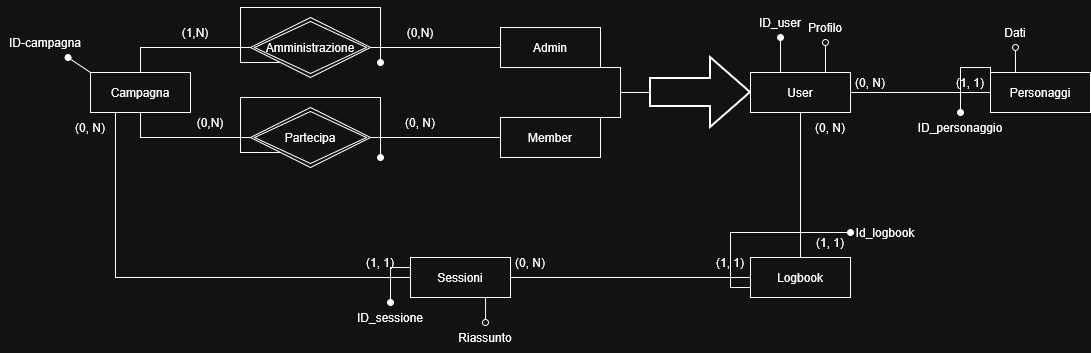

The diagram above was exported from draw.io. Its source (the exported page's mxGraphModel, read from the mxfile embedded in the PNG):
<mxGraphModel dx="1554" dy="851" grid="1" gridSize="10" guides="1" tooltips="1" connect="1" arrows="1" fold="1" page="1" pageScale="1" pageWidth="827" pageHeight="1169" math="0" shadow="0">
  <root>
    <mxCell id="0" />
    <mxCell id="1" parent="0" />
    <mxCell id="yaLl-QKgVmNQ2s6F2yD7-18" style="edgeStyle=orthogonalEdgeStyle;rounded=0;orthogonalLoop=1;jettySize=auto;html=1;exitX=0.25;exitY=1;exitDx=0;exitDy=0;endArrow=none;endFill=0;" parent="1" source="yaLl-QKgVmNQ2s6F2yD7-2" target="yaLl-QKgVmNQ2s6F2yD7-17" edge="1">
      <mxGeometry relative="1" as="geometry">
        <Array as="points">
          <mxPoint x="225" y="460" />
        </Array>
      </mxGeometry>
    </mxCell>
    <mxCell id="yaLl-QKgVmNQ2s6F2yD7-47" style="rounded=0;orthogonalLoop=1;jettySize=auto;html=1;exitX=0;exitY=0;exitDx=0;exitDy=0;endArrow=oval;endFill=1;" parent="1" source="yaLl-QKgVmNQ2s6F2yD7-2" target="yaLl-QKgVmNQ2s6F2yD7-48" edge="1">
      <mxGeometry relative="1" as="geometry">
        <mxPoint x="180.0000000000001" y="240" as="targetPoint" />
      </mxGeometry>
    </mxCell>
    <mxCell id="yaLl-QKgVmNQ2s6F2yD7-2" value="Campagna" style="whiteSpace=wrap;html=1;align=center;" parent="1" vertex="1">
      <mxGeometry x="200" y="255" width="100" height="40" as="geometry" />
    </mxCell>
    <mxCell id="yaLl-QKgVmNQ2s6F2yD7-13" style="edgeStyle=orthogonalEdgeStyle;rounded=0;orthogonalLoop=1;jettySize=auto;html=1;exitX=0;exitY=0.5;exitDx=0;exitDy=0;entryX=0.5;entryY=0;entryDx=0;entryDy=0;endArrow=none;endFill=0;" parent="1" source="yaLl-QKgVmNQ2s6F2yD7-3" target="yaLl-QKgVmNQ2s6F2yD7-2" edge="1">
      <mxGeometry relative="1" as="geometry" />
    </mxCell>
    <mxCell id="yaLl-QKgVmNQ2s6F2yD7-50" style="edgeStyle=orthogonalEdgeStyle;rounded=0;orthogonalLoop=1;jettySize=auto;html=1;exitX=0;exitY=1;exitDx=0;exitDy=0;endArrow=oval;endFill=1;" parent="1" source="yaLl-QKgVmNQ2s6F2yD7-3" edge="1">
      <mxGeometry relative="1" as="geometry">
        <mxPoint x="490" y="245" as="targetPoint" />
        <Array as="points">
          <mxPoint x="350" y="245" />
          <mxPoint x="350" y="190" />
          <mxPoint x="490" y="190" />
        </Array>
      </mxGeometry>
    </mxCell>
    <mxCell id="yaLl-QKgVmNQ2s6F2yD7-3" value="Amministrazione" style="shape=rhombus;double=1;perimeter=rhombusPerimeter;whiteSpace=wrap;html=1;align=center;" parent="1" vertex="1">
      <mxGeometry x="360" y="200" width="120" height="60" as="geometry" />
    </mxCell>
    <mxCell id="yaLl-QKgVmNQ2s6F2yD7-10" style="edgeStyle=orthogonalEdgeStyle;rounded=0;orthogonalLoop=1;jettySize=auto;html=1;exitX=0;exitY=0.5;exitDx=0;exitDy=0;entryX=1;entryY=0.5;entryDx=0;entryDy=0;endArrow=none;endFill=0;" parent="1" source="yaLl-QKgVmNQ2s6F2yD7-4" target="yaLl-QKgVmNQ2s6F2yD7-3" edge="1">
      <mxGeometry relative="1" as="geometry" />
    </mxCell>
    <mxCell id="yaLl-QKgVmNQ2s6F2yD7-4" value="Admin" style="whiteSpace=wrap;html=1;align=center;" parent="1" vertex="1">
      <mxGeometry x="610" y="210" width="100" height="40" as="geometry" />
    </mxCell>
    <mxCell id="yaLl-QKgVmNQ2s6F2yD7-11" style="edgeStyle=orthogonalEdgeStyle;rounded=0;orthogonalLoop=1;jettySize=auto;html=1;entryX=1;entryY=0.5;entryDx=0;entryDy=0;endArrow=none;endFill=0;" parent="1" source="yaLl-QKgVmNQ2s6F2yD7-5" target="yaLl-QKgVmNQ2s6F2yD7-6" edge="1">
      <mxGeometry relative="1" as="geometry" />
    </mxCell>
    <mxCell id="yaLl-QKgVmNQ2s6F2yD7-5" value="Member" style="whiteSpace=wrap;html=1;align=center;" parent="1" vertex="1">
      <mxGeometry x="610" y="300" width="100" height="40" as="geometry" />
    </mxCell>
    <mxCell id="yaLl-QKgVmNQ2s6F2yD7-14" style="edgeStyle=orthogonalEdgeStyle;rounded=0;orthogonalLoop=1;jettySize=auto;html=1;entryX=0.5;entryY=1;entryDx=0;entryDy=0;endArrow=none;endFill=0;" parent="1" source="yaLl-QKgVmNQ2s6F2yD7-6" target="yaLl-QKgVmNQ2s6F2yD7-2" edge="1">
      <mxGeometry relative="1" as="geometry" />
    </mxCell>
    <mxCell id="yaLl-QKgVmNQ2s6F2yD7-51" style="edgeStyle=orthogonalEdgeStyle;rounded=0;orthogonalLoop=1;jettySize=auto;html=1;exitX=0;exitY=1;exitDx=0;exitDy=0;endArrow=oval;endFill=1;" parent="1" source="yaLl-QKgVmNQ2s6F2yD7-6" edge="1">
      <mxGeometry relative="1" as="geometry">
        <mxPoint x="490" y="340" as="targetPoint" />
        <Array as="points">
          <mxPoint x="350" y="335" />
          <mxPoint x="350" y="280" />
          <mxPoint x="490" y="280" />
          <mxPoint x="490" y="335" />
        </Array>
      </mxGeometry>
    </mxCell>
    <mxCell id="yaLl-QKgVmNQ2s6F2yD7-6" value="&lt;div&gt;Partecipa&lt;/div&gt;" style="shape=rhombus;double=1;perimeter=rhombusPerimeter;whiteSpace=wrap;html=1;align=center;" parent="1" vertex="1">
      <mxGeometry x="360" y="290" width="120" height="60" as="geometry" />
    </mxCell>
    <mxCell id="yaLl-QKgVmNQ2s6F2yD7-8" style="edgeStyle=orthogonalEdgeStyle;rounded=0;orthogonalLoop=1;jettySize=auto;html=1;exitX=0;exitY=0.5;exitDx=0;exitDy=0;exitPerimeter=0;entryX=1;entryY=1;entryDx=0;entryDy=0;endArrow=none;endFill=0;" parent="1" source="yaLl-QKgVmNQ2s6F2yD7-7" target="yaLl-QKgVmNQ2s6F2yD7-4" edge="1">
      <mxGeometry relative="1" as="geometry">
        <Array as="points">
          <mxPoint x="730" y="275" />
          <mxPoint x="730" y="250" />
        </Array>
      </mxGeometry>
    </mxCell>
    <mxCell id="yaLl-QKgVmNQ2s6F2yD7-9" style="edgeStyle=orthogonalEdgeStyle;rounded=0;orthogonalLoop=1;jettySize=auto;html=1;entryX=1;entryY=0;entryDx=0;entryDy=0;exitX=0;exitY=0.5;exitDx=0;exitDy=0;exitPerimeter=0;endArrow=none;endFill=0;" parent="1" source="yaLl-QKgVmNQ2s6F2yD7-7" target="yaLl-QKgVmNQ2s6F2yD7-5" edge="1">
      <mxGeometry relative="1" as="geometry">
        <Array as="points">
          <mxPoint x="730" y="300" />
        </Array>
      </mxGeometry>
    </mxCell>
    <mxCell id="yaLl-QKgVmNQ2s6F2yD7-7" value="" style="verticalLabelPosition=bottom;verticalAlign=top;html=1;strokeWidth=2;shape=mxgraph.arrows2.arrow;dy=0.6;dx=40;notch=0;fillColor=#FFFFFF00;" parent="1" vertex="1">
      <mxGeometry x="760" y="240" width="100" height="70" as="geometry" />
    </mxCell>
    <mxCell id="yaLl-QKgVmNQ2s6F2yD7-16" style="edgeStyle=orthogonalEdgeStyle;rounded=0;orthogonalLoop=1;jettySize=auto;html=1;entryX=0;entryY=0.5;entryDx=0;entryDy=0;endArrow=none;endFill=0;" parent="1" source="yaLl-QKgVmNQ2s6F2yD7-12" target="yaLl-QKgVmNQ2s6F2yD7-15" edge="1">
      <mxGeometry relative="1" as="geometry" />
    </mxCell>
    <mxCell id="yaLl-QKgVmNQ2s6F2yD7-20" style="edgeStyle=orthogonalEdgeStyle;rounded=0;orthogonalLoop=1;jettySize=auto;html=1;entryX=0.5;entryY=0;entryDx=0;entryDy=0;endArrow=none;endFill=0;" parent="1" source="yaLl-QKgVmNQ2s6F2yD7-12" target="yaLl-QKgVmNQ2s6F2yD7-19" edge="1">
      <mxGeometry relative="1" as="geometry" />
    </mxCell>
    <mxCell id="yaLl-QKgVmNQ2s6F2yD7-52" style="edgeStyle=orthogonalEdgeStyle;rounded=0;orthogonalLoop=1;jettySize=auto;html=1;exitX=0.25;exitY=0;exitDx=0;exitDy=0;endArrow=oval;endFill=1;" parent="1" source="yaLl-QKgVmNQ2s6F2yD7-12" target="yaLl-QKgVmNQ2s6F2yD7-53" edge="1">
      <mxGeometry relative="1" as="geometry">
        <mxPoint x="885.2380952380952" y="230" as="targetPoint" />
        <Array as="points">
          <mxPoint x="890" y="255" />
        </Array>
      </mxGeometry>
    </mxCell>
    <mxCell id="yaLl-QKgVmNQ2s6F2yD7-64" style="edgeStyle=orthogonalEdgeStyle;rounded=0;orthogonalLoop=1;jettySize=auto;html=1;exitX=0.75;exitY=0;exitDx=0;exitDy=0;endArrow=oval;endFill=0;" parent="1" source="yaLl-QKgVmNQ2s6F2yD7-12" target="yaLl-QKgVmNQ2s6F2yD7-65" edge="1">
      <mxGeometry relative="1" as="geometry">
        <mxPoint x="935" y="210" as="targetPoint" />
      </mxGeometry>
    </mxCell>
    <mxCell id="yaLl-QKgVmNQ2s6F2yD7-12" value="User" style="whiteSpace=wrap;html=1;align=center;" parent="1" vertex="1">
      <mxGeometry x="860" y="255" width="100" height="40" as="geometry" />
    </mxCell>
    <mxCell id="yaLl-QKgVmNQ2s6F2yD7-54" style="edgeStyle=orthogonalEdgeStyle;rounded=0;orthogonalLoop=1;jettySize=auto;html=1;exitX=0;exitY=0;exitDx=0;exitDy=0;endArrow=oval;endFill=1;" parent="1" source="yaLl-QKgVmNQ2s6F2yD7-15" target="yaLl-QKgVmNQ2s6F2yD7-55" edge="1">
      <mxGeometry relative="1" as="geometry">
        <mxPoint x="1070" y="310" as="targetPoint" />
        <Array as="points">
          <mxPoint x="1100" y="250" />
          <mxPoint x="1070" y="250" />
        </Array>
      </mxGeometry>
    </mxCell>
    <mxCell id="yaLl-QKgVmNQ2s6F2yD7-62" style="edgeStyle=orthogonalEdgeStyle;rounded=0;orthogonalLoop=1;jettySize=auto;html=1;exitX=0.25;exitY=0;exitDx=0;exitDy=0;endArrow=oval;endFill=0;" parent="1" source="yaLl-QKgVmNQ2s6F2yD7-15" target="yaLl-QKgVmNQ2s6F2yD7-63" edge="1">
      <mxGeometry relative="1" as="geometry">
        <mxPoint x="1125" y="230" as="targetPoint" />
      </mxGeometry>
    </mxCell>
    <mxCell id="yaLl-QKgVmNQ2s6F2yD7-15" value="Personaggi" style="whiteSpace=wrap;html=1;align=center;" parent="1" vertex="1">
      <mxGeometry x="1100" y="255" width="100" height="40" as="geometry" />
    </mxCell>
    <mxCell id="yaLl-QKgVmNQ2s6F2yD7-21" style="edgeStyle=orthogonalEdgeStyle;rounded=0;orthogonalLoop=1;jettySize=auto;html=1;entryX=0;entryY=0.5;entryDx=0;entryDy=0;endArrow=none;endFill=0;" parent="1" source="yaLl-QKgVmNQ2s6F2yD7-17" target="yaLl-QKgVmNQ2s6F2yD7-19" edge="1">
      <mxGeometry relative="1" as="geometry" />
    </mxCell>
    <mxCell id="yaLl-QKgVmNQ2s6F2yD7-58" style="edgeStyle=orthogonalEdgeStyle;rounded=0;orthogonalLoop=1;jettySize=auto;html=1;exitX=0;exitY=0.25;exitDx=0;exitDy=0;endArrow=oval;endFill=1;" parent="1" source="yaLl-QKgVmNQ2s6F2yD7-17" target="yaLl-QKgVmNQ2s6F2yD7-59" edge="1">
      <mxGeometry relative="1" as="geometry">
        <mxPoint x="500" y="500" as="targetPoint" />
      </mxGeometry>
    </mxCell>
    <mxCell id="yaLl-QKgVmNQ2s6F2yD7-60" style="edgeStyle=orthogonalEdgeStyle;rounded=0;orthogonalLoop=1;jettySize=auto;html=1;exitX=0.75;exitY=1;exitDx=0;exitDy=0;endArrow=oval;endFill=0;" parent="1" source="yaLl-QKgVmNQ2s6F2yD7-17" target="yaLl-QKgVmNQ2s6F2yD7-61" edge="1">
      <mxGeometry relative="1" as="geometry">
        <mxPoint x="594.8965517241379" y="520" as="targetPoint" />
      </mxGeometry>
    </mxCell>
    <mxCell id="yaLl-QKgVmNQ2s6F2yD7-17" value="Sessioni" style="whiteSpace=wrap;html=1;align=center;" parent="1" vertex="1">
      <mxGeometry x="520" y="440" width="100" height="40" as="geometry" />
    </mxCell>
    <mxCell id="yaLl-QKgVmNQ2s6F2yD7-56" style="edgeStyle=orthogonalEdgeStyle;rounded=0;orthogonalLoop=1;jettySize=auto;html=1;exitX=0;exitY=0.75;exitDx=0;exitDy=0;endArrow=oval;endFill=1;entryX=0;entryY=0.5;entryDx=0;entryDy=0;" parent="1" source="yaLl-QKgVmNQ2s6F2yD7-19" target="yaLl-QKgVmNQ2s6F2yD7-57" edge="1">
      <mxGeometry relative="1" as="geometry">
        <mxPoint x="980" y="420" as="targetPoint" />
      </mxGeometry>
    </mxCell>
    <mxCell id="yaLl-QKgVmNQ2s6F2yD7-19" value="Logbook" style="whiteSpace=wrap;html=1;align=center;" parent="1" vertex="1">
      <mxGeometry x="860" y="440" width="100" height="40" as="geometry" />
    </mxCell>
    <mxCell id="yaLl-QKgVmNQ2s6F2yD7-27" value="(1,N)" style="text;html=1;whiteSpace=wrap;strokeColor=none;fillColor=none;align=center;verticalAlign=middle;rounded=0;" parent="1" vertex="1">
      <mxGeometry x="290" y="200" width="30" height="30" as="geometry" />
    </mxCell>
    <mxCell id="yaLl-QKgVmNQ2s6F2yD7-32" value="(0,N)" style="text;html=1;whiteSpace=wrap;strokeColor=none;fillColor=none;align=center;verticalAlign=middle;rounded=0;" parent="1" vertex="1">
      <mxGeometry x="500" y="200" width="60" height="30" as="geometry" />
    </mxCell>
    <mxCell id="yaLl-QKgVmNQ2s6F2yD7-35" value="&lt;div&gt;(0,N)&lt;/div&gt;" style="text;html=1;whiteSpace=wrap;strokeColor=none;fillColor=none;align=center;verticalAlign=middle;rounded=0;" parent="1" vertex="1">
      <mxGeometry x="290" y="290" width="60" height="30" as="geometry" />
    </mxCell>
    <mxCell id="yaLl-QKgVmNQ2s6F2yD7-38" value="(0, N)" style="text;html=1;whiteSpace=wrap;strokeColor=none;fillColor=none;align=center;verticalAlign=middle;rounded=0;" parent="1" vertex="1">
      <mxGeometry x="500" y="290" width="60" height="30" as="geometry" />
    </mxCell>
    <mxCell id="yaLl-QKgVmNQ2s6F2yD7-39" value="(1, 1)" style="text;html=1;whiteSpace=wrap;strokeColor=none;fillColor=none;align=center;verticalAlign=middle;rounded=0;" parent="1" vertex="1">
      <mxGeometry x="460" y="430" width="60" height="30" as="geometry" />
    </mxCell>
    <mxCell id="yaLl-QKgVmNQ2s6F2yD7-40" value="(0, N)" style="text;html=1;whiteSpace=wrap;strokeColor=none;fillColor=none;align=center;verticalAlign=middle;rounded=0;" parent="1" vertex="1">
      <mxGeometry x="170" y="295" width="60" height="30" as="geometry" />
    </mxCell>
    <mxCell id="yaLl-QKgVmNQ2s6F2yD7-41" value="(0, N)" style="text;html=1;whiteSpace=wrap;strokeColor=none;fillColor=none;align=center;verticalAlign=middle;rounded=0;" parent="1" vertex="1">
      <mxGeometry x="610" y="430" width="60" height="30" as="geometry" />
    </mxCell>
    <mxCell id="yaLl-QKgVmNQ2s6F2yD7-42" value="(1, 1)" style="text;html=1;whiteSpace=wrap;strokeColor=none;fillColor=none;align=center;verticalAlign=middle;rounded=0;" parent="1" vertex="1">
      <mxGeometry x="810" y="430" width="60" height="30" as="geometry" />
    </mxCell>
    <mxCell id="yaLl-QKgVmNQ2s6F2yD7-43" value="(1, 1)" style="text;html=1;whiteSpace=wrap;strokeColor=none;fillColor=none;align=center;verticalAlign=middle;rounded=0;" parent="1" vertex="1">
      <mxGeometry x="910" y="410" width="60" height="30" as="geometry" />
    </mxCell>
    <mxCell id="yaLl-QKgVmNQ2s6F2yD7-44" value="(0, N)" style="text;html=1;whiteSpace=wrap;strokeColor=none;fillColor=none;align=center;verticalAlign=middle;rounded=0;" parent="1" vertex="1">
      <mxGeometry x="910" y="295" width="60" height="30" as="geometry" />
    </mxCell>
    <mxCell id="yaLl-QKgVmNQ2s6F2yD7-45" value="(0, N)" style="text;html=1;whiteSpace=wrap;strokeColor=none;fillColor=none;align=center;verticalAlign=middle;rounded=0;" parent="1" vertex="1">
      <mxGeometry x="950" y="250" width="60" height="30" as="geometry" />
    </mxCell>
    <mxCell id="yaLl-QKgVmNQ2s6F2yD7-46" value="(1, 1)" style="text;html=1;whiteSpace=wrap;strokeColor=none;fillColor=none;align=center;verticalAlign=middle;rounded=0;" parent="1" vertex="1">
      <mxGeometry x="1050" y="250" width="60" height="30" as="geometry" />
    </mxCell>
    <mxCell id="yaLl-QKgVmNQ2s6F2yD7-48" value="ID-campagna" style="text;html=1;whiteSpace=wrap;strokeColor=none;fillColor=none;align=center;verticalAlign=middle;rounded=0;" parent="1" vertex="1">
      <mxGeometry x="110" y="210" width="90" height="30" as="geometry" />
    </mxCell>
    <mxCell id="yaLl-QKgVmNQ2s6F2yD7-53" value="&lt;div&gt;ID_user&lt;/div&gt;" style="text;html=1;whiteSpace=wrap;strokeColor=none;fillColor=none;align=center;verticalAlign=middle;rounded=0;" parent="1" vertex="1">
      <mxGeometry x="859.9980952380952" y="190" width="60" height="30" as="geometry" />
    </mxCell>
    <mxCell id="yaLl-QKgVmNQ2s6F2yD7-55" value="ID_personaggio" style="text;html=1;whiteSpace=wrap;strokeColor=none;fillColor=none;align=center;verticalAlign=middle;rounded=0;" parent="1" vertex="1">
      <mxGeometry x="1040" y="295" width="60" height="30" as="geometry" />
    </mxCell>
    <mxCell id="yaLl-QKgVmNQ2s6F2yD7-57" value="Id_logbook" style="text;html=1;whiteSpace=wrap;strokeColor=none;fillColor=none;align=center;verticalAlign=middle;rounded=0;" parent="1" vertex="1">
      <mxGeometry x="960" y="400" width="70" height="30" as="geometry" />
    </mxCell>
    <mxCell id="yaLl-QKgVmNQ2s6F2yD7-59" value="ID_sessione" style="text;html=1;whiteSpace=wrap;strokeColor=none;fillColor=none;align=center;verticalAlign=middle;rounded=0;" parent="1" vertex="1">
      <mxGeometry x="470" y="485" width="60" height="30" as="geometry" />
    </mxCell>
    <mxCell id="yaLl-QKgVmNQ2s6F2yD7-61" value="&lt;div&gt;Riassunto&lt;/div&gt;" style="text;html=1;whiteSpace=wrap;strokeColor=none;fillColor=none;align=center;verticalAlign=middle;rounded=0;" parent="1" vertex="1">
      <mxGeometry x="564.8965517241379" y="505" width="60" height="30" as="geometry" />
    </mxCell>
    <mxCell id="yaLl-QKgVmNQ2s6F2yD7-63" value="Dati" style="text;html=1;whiteSpace=wrap;strokeColor=none;fillColor=none;align=center;verticalAlign=middle;rounded=0;" parent="1" vertex="1">
      <mxGeometry x="1095" y="200" width="60" height="30" as="geometry" />
    </mxCell>
    <mxCell id="yaLl-QKgVmNQ2s6F2yD7-65" value="Profilo" style="text;html=1;whiteSpace=wrap;strokeColor=none;fillColor=none;align=center;verticalAlign=middle;rounded=0;" parent="1" vertex="1">
      <mxGeometry x="905" y="195" width="60" height="30" as="geometry" />
    </mxCell>
  </root>
</mxGraphModel>